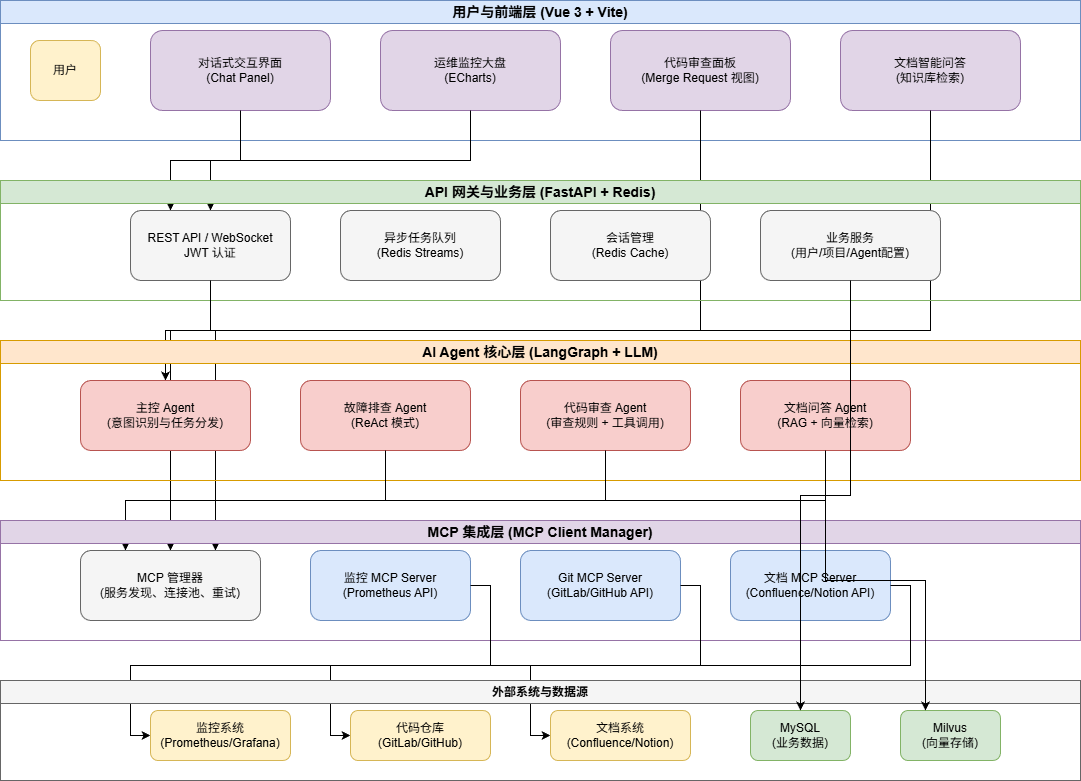

The diagram above was exported from draw.io. Its source (the exported page's mxGraphModel, read from the mxfile embedded in the PNG):
<mxGraphModel dx="1080" dy="995" grid="1" gridSize="10" guides="1" tooltips="1" connect="1" arrows="1" fold="1" page="1" pageScale="1" pageWidth="1169" pageHeight="827" math="0" shadow="0">
  <root>
    <mxCell id="0" />
    <mxCell id="1" parent="0" />
    <mxCell id="user-layer" parent="1" style="swimlane;whiteSpace=wrap;html=1;fillColor=#dae8fc;strokeColor=#6c8ebf;fontStyle=1;fontSize=14;" value="用户与前端层 (Vue 3 + Vite)" vertex="1">
      <mxGeometry height="140" width="1080" x="40" y="40" as="geometry" />
    </mxCell>
    <mxCell id="user" parent="user-layer" style="rounded=1;whiteSpace=wrap;html=1;fillColor=#fff2cc;strokeColor=#d6b656;" value="用户" vertex="1">
      <mxGeometry height="60" width="70" x="30" y="40" as="geometry" />
    </mxCell>
    <mxCell id="chat-ui" parent="user-layer" style="rounded=1;whiteSpace=wrap;html=1;fillColor=#e1d5e7;strokeColor=#9673a6;" value="对话式交互界面&lt;br&gt;(Chat Panel)" vertex="1">
      <mxGeometry height="80" width="180" x="150" y="30" as="geometry" />
    </mxCell>
    <mxCell id="dashboard-ui" parent="user-layer" style="rounded=1;whiteSpace=wrap;html=1;fillColor=#e1d5e7;strokeColor=#9673a6;" value="运维监控大盘&lt;br&gt;(ECharts)" vertex="1">
      <mxGeometry height="80" width="180" x="380" y="30" as="geometry" />
    </mxCell>
    <mxCell id="code-review-ui" parent="user-layer" style="rounded=1;whiteSpace=wrap;html=1;fillColor=#e1d5e7;strokeColor=#9673a6;" value="代码审查面板&lt;br&gt;(Merge Request 视图)" vertex="1">
      <mxGeometry height="80" width="180" x="610" y="30" as="geometry" />
    </mxCell>
    <mxCell id="doc-qa-ui" parent="user-layer" style="rounded=1;whiteSpace=wrap;html=1;fillColor=#e1d5e7;strokeColor=#9673a6;" value="文档智能问答&lt;br&gt;(知识库检索)" vertex="1">
      <mxGeometry height="80" width="180" x="840" y="30" as="geometry" />
    </mxCell>
    <mxCell id="edge1" edge="1" parent="1" source="chat-ui" style="edgeStyle=orthogonalEdgeStyle;rounded=0;orthogonalLoop=1;jettySize=auto;html=1;exitX=0.5;exitY=1;exitDx=0;exitDy=0;entryX=0.5;entryY=0;entryDx=0;entryDy=0;" target="api-gateway">
      <mxGeometry relative="1" as="geometry" />
    </mxCell>
    <mxCell id="edge2" edge="1" parent="1" source="dashboard-ui" style="edgeStyle=orthogonalEdgeStyle;rounded=0;orthogonalLoop=1;jettySize=auto;html=1;exitX=0.5;exitY=1;exitDx=0;exitDy=0;entryX=0.25;entryY=0;entryDx=0;entryDy=0;" target="api-gateway">
      <mxGeometry relative="1" as="geometry" />
    </mxCell>
    <mxCell id="edge3" edge="1" parent="1" source="code-review-ui" style="edgeStyle=orthogonalEdgeStyle;rounded=0;orthogonalLoop=1;jettySize=auto;html=1;exitX=0.5;exitY=1;exitDx=0;exitDy=0;entryX=0.5;entryY=0;entryDx=0;entryDy=0;" target="mcp-manager">
      <mxGeometry relative="1" as="geometry" />
    </mxCell>
    <mxCell id="edge4" edge="1" parent="1" source="doc-qa-ui" style="edgeStyle=orthogonalEdgeStyle;rounded=0;orthogonalLoop=1;jettySize=auto;html=1;exitX=0.5;exitY=1;exitDx=0;exitDy=0;entryX=0.75;entryY=0;entryDx=0;entryDy=0;" target="mcp-manager">
      <mxGeometry relative="1" as="geometry" />
    </mxCell>
    <mxCell id="api-layer" parent="1" style="swimlane;whiteSpace=wrap;html=1;fillColor=#d5e8d4;strokeColor=#82b366;fontStyle=1;fontSize=14;" value="API 网关与业务层 (FastAPI + Redis)" vertex="1">
      <mxGeometry height="120" width="1080" x="40" y="220" as="geometry" />
    </mxCell>
    <mxCell id="api-gateway" parent="api-layer" style="rounded=1;whiteSpace=wrap;html=1;fillColor=#f5f5f5;strokeColor=#666666;" value="REST API / WebSocket&lt;br&gt;JWT 认证" vertex="1">
      <mxGeometry height="70" width="160" x="130" y="30" as="geometry" />
    </mxCell>
    <mxCell id="task-queue" parent="api-layer" style="rounded=1;whiteSpace=wrap;html=1;fillColor=#f5f5f5;strokeColor=#666666;" value="异步任务队列&lt;br&gt;(Redis Streams)" vertex="1">
      <mxGeometry height="70" width="160" x="340" y="30" as="geometry" />
    </mxCell>
    <mxCell id="session-store" parent="api-layer" style="rounded=1;whiteSpace=wrap;html=1;fillColor=#f5f5f5;strokeColor=#666666;" value="会话管理&lt;br&gt;(Redis Cache)" vertex="1">
      <mxGeometry height="70" width="160" x="550" y="30" as="geometry" />
    </mxCell>
    <mxCell id="business-svc" parent="api-layer" style="rounded=1;whiteSpace=wrap;html=1;fillColor=#f5f5f5;strokeColor=#666666;" value="业务服务&lt;br&gt;(用户/项目/Agent配置)" vertex="1">
      <mxGeometry height="70" width="180" x="760" y="30" as="geometry" />
    </mxCell>
    <mxCell id="edge5" edge="1" parent="1" source="api-gateway" style="edgeStyle=orthogonalEdgeStyle;rounded=0;orthogonalLoop=1;jettySize=auto;html=1;exitX=0.5;exitY=1;exitDx=0;exitDy=0;entryX=0.5;entryY=0;entryDx=0;entryDy=0;" target="agent-supervisor">
      <mxGeometry relative="1" as="geometry" />
    </mxCell>
    <mxCell id="agent-layer" parent="1" style="swimlane;whiteSpace=wrap;html=1;fillColor=#ffe6cc;strokeColor=#d79b00;fontStyle=1;fontSize=14;" value="AI Agent 核心层 (LangGraph + LLM)" vertex="1">
      <mxGeometry height="140" width="1080" x="40" y="380" as="geometry" />
    </mxCell>
    <mxCell id="agent-supervisor" parent="agent-layer" style="rounded=1;whiteSpace=wrap;html=1;fillColor=#f8cecc;strokeColor=#b85450;" value="主控 Agent&lt;br&gt;(意图识别与任务分发)" vertex="1">
      <mxGeometry height="70" width="170" x="80" y="40" as="geometry" />
    </mxCell>
    <mxCell id="fault-agent" parent="agent-layer" style="rounded=1;whiteSpace=wrap;html=1;fillColor=#f8cecc;strokeColor=#b85450;" value="故障排查 Agent&lt;br&gt;(ReAct 模式)" vertex="1">
      <mxGeometry height="70" width="170" x="300" y="40" as="geometry" />
    </mxCell>
    <mxCell id="code-agent" parent="agent-layer" style="rounded=1;whiteSpace=wrap;html=1;fillColor=#f8cecc;strokeColor=#b85450;" value="代码审查 Agent&lt;br&gt;(审查规则 + 工具调用)" vertex="1">
      <mxGeometry height="70" width="170" x="520" y="40" as="geometry" />
    </mxCell>
    <mxCell id="doc-agent" parent="agent-layer" style="rounded=1;whiteSpace=wrap;html=1;fillColor=#f8cecc;strokeColor=#b85450;" value="文档问答 Agent&lt;br&gt;(RAG + 向量检索)" vertex="1">
      <mxGeometry height="70" width="170" x="740" y="40" as="geometry" />
    </mxCell>
    <mxCell id="edge6" edge="1" parent="1" source="fault-agent" style="edgeStyle=orthogonalEdgeStyle;rounded=0;orthogonalLoop=1;jettySize=auto;html=1;exitX=0.5;exitY=1;exitDx=0;exitDy=0;entryX=0.5;entryY=0;entryDx=0;entryDy=0;" target="mcp-manager">
      <mxGeometry relative="1" as="geometry" />
    </mxCell>
    <mxCell id="edge7" edge="1" parent="1" source="code-agent" style="edgeStyle=orthogonalEdgeStyle;rounded=0;orthogonalLoop=1;jettySize=auto;html=1;exitX=0.5;exitY=1;exitDx=0;exitDy=0;entryX=0.25;entryY=0;entryDx=0;entryDy=0;" target="mcp-manager">
      <mxGeometry relative="1" as="geometry" />
    </mxCell>
    <mxCell id="edge8" edge="1" parent="1" source="doc-agent" style="edgeStyle=orthogonalEdgeStyle;rounded=0;orthogonalLoop=1;jettySize=auto;html=1;exitX=0.5;exitY=1;exitDx=0;exitDy=0;entryX=0.75;entryY=0;entryDx=0;entryDy=0;" target="mcp-manager">
      <mxGeometry relative="1" as="geometry" />
    </mxCell>
    <mxCell id="mcp-layer" parent="1" style="swimlane;whiteSpace=wrap;html=1;fillColor=#e1d5e7;strokeColor=#9673a6;fontStyle=1;fontSize=14;" value="MCP 集成层 (MCP Client Manager)" vertex="1">
      <mxGeometry height="120" width="1080" x="40" y="560" as="geometry" />
    </mxCell>
    <mxCell id="mcp-manager" parent="mcp-layer" style="rounded=1;whiteSpace=wrap;html=1;fillColor=#f5f5f5;strokeColor=#666666;" value="MCP 管理器&lt;br&gt;(服务发现、连接池、重试)" vertex="1">
      <mxGeometry height="70" width="180" x="80" y="30" as="geometry" />
    </mxCell>
    <mxCell id="prometheus-mcp" parent="mcp-layer" style="rounded=1;whiteSpace=wrap;html=1;fillColor=#dae8fc;strokeColor=#6c8ebf;" value="监控 MCP Server&lt;br&gt;(Prometheus API)" vertex="1">
      <mxGeometry height="70" width="160" x="310" y="30" as="geometry" />
    </mxCell>
    <mxCell id="gitlab-mcp" parent="mcp-layer" style="rounded=1;whiteSpace=wrap;html=1;fillColor=#dae8fc;strokeColor=#6c8ebf;" value="Git MCP Server&lt;br&gt;(GitLab/GitHub API)" vertex="1">
      <mxGeometry height="70" width="160" x="520" y="30" as="geometry" />
    </mxCell>
    <mxCell id="doc-mcp" parent="mcp-layer" style="rounded=1;whiteSpace=wrap;html=1;fillColor=#dae8fc;strokeColor=#6c8ebf;" value="文档 MCP Server&lt;br&gt;(Confluence/Notion API)" vertex="1">
      <mxGeometry height="70" width="160" x="730" y="30" as="geometry" />
    </mxCell>
    <mxCell id="edge9" edge="1" parent="1" source="prometheus-mcp" style="edgeStyle=orthogonalEdgeStyle;rounded=0;orthogonalLoop=1;jettySize=auto;html=1;exitX=1;exitY=0.5;exitDx=0;exitDy=0;entryX=0;entryY=0.5;entryDx=0;entryDy=0;entryPerimeter=0;" target="ext-prometheus">
      <mxGeometry relative="1" as="geometry" />
    </mxCell>
    <mxCell id="edge10" edge="1" parent="1" source="gitlab-mcp" style="edgeStyle=orthogonalEdgeStyle;rounded=0;orthogonalLoop=1;jettySize=auto;html=1;exitX=1;exitY=0.5;exitDx=0;exitDy=0;entryX=0;entryY=0.5;entryDx=0;entryDy=0;entryPerimeter=0;" target="ext-gitlab">
      <mxGeometry relative="1" as="geometry" />
    </mxCell>
    <mxCell id="edge11" edge="1" parent="1" source="doc-mcp" style="edgeStyle=orthogonalEdgeStyle;rounded=0;orthogonalLoop=1;jettySize=auto;html=1;exitX=1;exitY=0.5;exitDx=0;exitDy=0;entryX=0;entryY=0.5;entryDx=0;entryDy=0;entryPerimeter=0;" target="ext-doc">
      <mxGeometry relative="1" as="geometry" />
    </mxCell>
    <mxCell id="external-layer" parent="1" style="swimlane;whiteSpace=wrap;html=1;fillColor=#f5f5f5;strokeColor=#666666;fontStyle=1;fontSize=12;" value="外部系统与数据源" vertex="1">
      <mxGeometry height="100" width="1080" x="40" y="720" as="geometry" />
    </mxCell>
    <mxCell id="ext-prometheus" parent="external-layer" style="rounded=1;whiteSpace=wrap;html=1;fillColor=#fff2cc;strokeColor=#d6b656;" value="监控系统&lt;br&gt;(Prometheus/Grafana)" vertex="1">
      <mxGeometry height="50" width="140" x="150" y="30" as="geometry" />
    </mxCell>
    <mxCell id="ext-gitlab" parent="external-layer" style="rounded=1;whiteSpace=wrap;html=1;fillColor=#fff2cc;strokeColor=#d6b656;" value="代码仓库&lt;br&gt;(GitLab/GitHub)" vertex="1">
      <mxGeometry height="50" width="140" x="350" y="30" as="geometry" />
    </mxCell>
    <mxCell id="ext-doc" parent="external-layer" style="rounded=1;whiteSpace=wrap;html=1;fillColor=#fff2cc;strokeColor=#d6b656;" value="文档系统&lt;br&gt;(Confluence/Notion)" vertex="1">
      <mxGeometry height="50" width="140" x="550" y="30" as="geometry" />
    </mxCell>
    <mxCell id="ext-mysql" parent="external-layer" style="rounded=1;whiteSpace=wrap;html=1;fillColor=#d5e8d4;strokeColor=#82b366;" value="MySQL&lt;br&gt;(业务数据)" vertex="1">
      <mxGeometry height="50" width="100" x="750" y="30" as="geometry" />
    </mxCell>
    <mxCell id="ext-milvus" parent="external-layer" style="rounded=1;whiteSpace=wrap;html=1;fillColor=#d5e8d4;strokeColor=#82b366;" value="Milvus&lt;br&gt;(向量存储)" vertex="1">
      <mxGeometry height="50" width="100" x="900" y="30" as="geometry" />
    </mxCell>
    <mxCell id="edge12" edge="1" parent="1" source="business-svc" style="edgeStyle=orthogonalEdgeStyle;rounded=0;orthogonalLoop=1;jettySize=auto;html=1;exitX=0.5;exitY=1;exitDx=0;exitDy=0;entryX=0.5;entryY=0;entryDx=0;entryDy=0;" target="ext-mysql">
      <mxGeometry relative="1" as="geometry" />
    </mxCell>
    <mxCell id="edge13" edge="1" parent="1" source="doc-agent" style="edgeStyle=orthogonalEdgeStyle;rounded=0;orthogonalLoop=1;jettySize=auto;html=1;exitX=0.5;exitY=1;exitDx=0;exitDy=0;entryX=0.25;entryY=0;entryDx=0;entryDy=0;" target="ext-milvus">
      <mxGeometry relative="1" as="geometry" />
    </mxCell>
  </root>
</mxGraphModel>